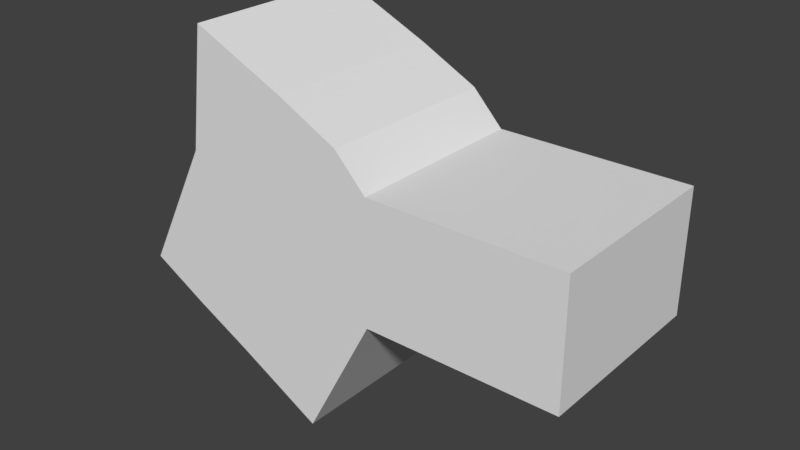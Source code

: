 # Source: dog1.blend  (saved by Blender 2.77.0; exported with 4.5.12 LTS)
import bpy
from mathutils import Matrix  # noqa: F401  (used for matrix-valued properties, if any)

bpy.ops.wm.read_factory_settings(use_empty=True)
scene = bpy.context.scene
scene.name = 'Scene'

# ---- collections
col_collection_1 = bpy.data.collections.new('Collection 1'); scene.collection.children.link(col_collection_1)

# ---- world
world_world = bpy.data.worlds.new('World'); scene.world = world_world
world_world.color = (0.05088, 0.05088, 0.05088)
world_world.use_sun_shadow = False
world_world.sun_shadow_jitter_overblur = 0.0
world_world.cycles.sampling_method = 'MANUAL'

# ---- meshes
me_cube_001 = bpy.data.meshes.new('Cube.001')
me_cube_001.from_pydata([(-0.4152, -0.4152, 0.6134), (-0.4152, -0.4152, 1.444), (-0.4152, 0.4152, 0.6134), (-0.4152, 0.4152, 1.444), (0.4152, -0.4152, 0.6134), (0.4152, -0.4152, 1.444), (0.4152, 0.4152, 0.6134), (0.4152, 0.4152, 1.444), (-0.4152, 0.0, 1.444), (-0.4152, 0.4152, 1.029), (-0.4152, 0.0, 0.6134), (0.0, 0.4152, 1.444), (0.4152, 0.4152, 1.029), (0.0, 0.4152, 0.6134), (0.4152, 0.0, 1.444), (0.4152, -0.4152, 1.029), (0.4152, 0.0, 0.6134), (0.0, -0.4152, 1.444), (0.0, -0.4152, 0.6134), (0.0, 0.0, 1.444), (0.0, 0.0, 0.6134), (0.4152, 0.0, 1.029), (0.0, 0.4152, 1.029), (-0.8723, -0.4152, 1.444), (-0.8723, 0.0, 1.444), (-0.8723, 0.4152, 1.444), (-0.8723, 0.4152, 1.029), (-0.8723, 0.4152, 0.6134), (-0.8723, 0.0, 0.6134), (-0.8723, -0.4152, 0.6134), (-1.085, -0.4152, 1.667), (-1.085, 0.0, 1.667), (-1.085, 0.4152, 1.667), (-1.271, 0.4152, 1.297), (-1.458, 0.4152, 0.9257), (-1.344, -0.4152, -0.2851), (-2.192, -0.4152, 1.749), (-1.491, -0.4152, 1.872), (-1.491, 0.0, 1.872), (-1.491, 0.4152, 1.872), (-1.677, 0.4152, 1.501), (-1.864, 0.4152, 1.13), (-1.344, 0.0, -0.2851), (-1.03, 0.0, 0.3136), (-2.133, -0.4152, 2.16), (-2.133, 0.0, 2.16), (-2.133, 0.4152, 2.16), (-2.192, 0.4152, 1.749), (-2.251, 0.4152, 1.338), (-2.251, 0.0, 1.338), (-2.251, -0.4152, 1.338), (-2.192, 0.0, 1.749), (-1.03, -0.4152, 0.3136), (-1.03, 0.4152, 0.3136), (-1.615, 0.4152, 0.6258), (-0.4152, -0.8475, 1.444), (-2.021, 0.4152, 0.8301), (-0.4152, -0.8475, 1.029), (-2.408, -0.4152, 1.038), (-2.408, 0.0, 1.038), (-2.408, 0.4152, 1.038), (-1.344, 0.4152, -0.2851), (-1.93, 0.4152, 0.0271), (-1.93, 0.0, 0.0271), (-1.93, -0.4152, 0.0271), (-2.336, 0.4152, 0.2313), (-2.336, -0.4152, 0.2313), (-2.336, 0.0, 0.2313), (-2.722, -0.4152, 0.4395), (-2.722, 0.0, 0.4395), (-2.722, 0.4152, 0.4395), (0.4152, -0.8475, 1.029), (0.4152, -0.8475, 0.6134), (0.0, -0.8475, 1.444), (0.0, -0.8475, 0.6134), (-0.4152, -0.8475, 0.6134), (0.4152, -0.8475, 1.444), (0.0, -0.8475, 1.029), (-0.8723, -0.8475, 1.444), (-0.8723, -0.8475, 1.029), (-0.8723, -0.8475, 0.6134), (-1.085, -0.8475, 1.667), (-1.864, -0.8475, 1.13), (-2.021, -0.8475, 0.8301), (-1.271, -0.8475, 1.297), (-1.458, -0.8475, 0.9257), (-1.677, -0.8475, 1.501), (-1.491, -0.8475, 1.872), (-1.03, -0.8475, 0.3136), (-1.615, -0.8475, 0.6258), (-2.251, -0.8475, 1.338), (-2.192, -0.8475, 1.749), (-2.133, -0.8475, 2.16), (-1.344, -0.8475, -0.2851), (-1.93, -0.8475, 0.0271), (-2.408, -0.8475, 1.038), (-2.336, -0.8475, 0.2313), (-2.722, -0.8475, 0.4395)], [], [(3, 9, 26, 25), (22, 12, 6, 13), (21, 15, 4, 16), (37, 44, 92, 87), (20, 13, 6, 16), (19, 11, 3, 8), (17, 19, 8, 1), (5, 14, 19, 17), (14, 7, 11, 19), (18, 20, 16, 4), (0, 10, 20, 18), (10, 2, 13, 20), (15, 5, 76, 71), (23, 30, 81, 78), (36, 50, 90, 91), (12, 21, 16, 6), (7, 14, 21, 12), (14, 5, 15, 21), (9, 22, 13, 2), (3, 11, 22, 9), (11, 7, 12, 22), (18, 4, 72, 74), (9, 2, 27, 26), (1, 8, 24, 23), (24, 25, 32, 31), (30, 37, 87, 81), (23, 24, 31, 30), (50, 58, 95, 90), (10, 0, 29, 28), (29, 0, 75, 80), (8, 3, 25, 24), (2, 10, 28, 27), (48, 41, 56, 60), (17, 1, 55, 73), (33, 34, 41, 40), (35, 52, 88, 93), (25, 26, 33, 32), (68, 66, 96, 97), (26, 27, 34, 33), (58, 68, 97, 95), (52, 29, 80, 88), (40, 41, 48, 47), (1, 23, 78, 55), (39, 40, 47, 46), (30, 31, 38, 37), (41, 34, 54, 56), (31, 32, 39, 38), (32, 33, 40, 39), (51, 47, 48, 49), (36, 51, 49, 50), (44, 45, 51, 36), (45, 46, 47, 51), (0, 18, 74, 75), (37, 38, 45, 44), (49, 48, 60, 59), (38, 39, 46, 45), (58, 59, 69, 68), (56, 54, 62, 65), (54, 53, 61, 62), (60, 56, 65, 70), (4, 15, 71, 72), (53, 43, 42, 61), (28, 29, 52, 43), (34, 27, 53, 54), (50, 49, 59, 58), (27, 28, 43, 53), (42, 35, 64, 63), (61, 42, 63, 62), (62, 63, 67, 65), (63, 64, 66, 67), (65, 67, 69, 70), (67, 66, 68, 69), (43, 52, 35, 42), (44, 36, 91, 92), (59, 60, 70, 69), (5, 17, 73, 76), (77, 57, 75, 74), (71, 77, 74, 72), (76, 73, 77, 71), (73, 55, 57, 77), (57, 55, 78, 79), (82, 90, 95, 83), (85, 82, 83, 89), (75, 57, 79, 80), (84, 81, 87, 86), (85, 84, 86, 82), (80, 79, 84, 85), (79, 78, 81, 84), (86, 87, 92, 91), (82, 86, 91, 90), (80, 85, 89, 88), (88, 89, 94, 93), (89, 83, 96, 94), (83, 95, 97, 96), (66, 64, 94, 96), (64, 35, 93, 94)])
me_cube_001.use_remesh_preserve_volume = False
me_cube_001.use_remesh_preserve_attributes = False
me_cube_001.use_mirror_vertex_groups = False
me_cube_001.update()

# ---- objects
ob_cube = bpy.data.objects.new('Cube', me_cube_001)

# ---- transforms, parenting, visibility, modifiers, constraints
ob_cube.location = (0.0, 0.0, 0.0)
ob_cube.lineart.crease_threshold = 0.0

# ---- collection membership
col_collection_1.objects.link(ob_cube)

# ---- scene / render settings (as saved in the file)
scene.frame_start = 1; scene.frame_end = 250; scene.frame_set(1)
scene.render.engine = 'CYCLES'
scene.render.resolution_percentage = 50
scene.render.dither_intensity = 0.0
scene.cycles.use_denoising = False
scene.cycles.samples = 128
scene.cycles.sampling_pattern = 'TABULATED_SOBOL'
scene.cycles.light_sampling_threshold = 0.0
scene.cycles.use_adaptive_sampling = False
scene.cycles.use_light_tree = False
scene.cycles.blur_glossy = 0.0
scene.cycles.sample_clamp_indirect = 0.0
scene.view_settings.view_transform = 'Standard'
bpy.context.view_layer.update()

# ---- added for rendering (the .blend has no active camera and no usable light): camera, sun
cam_auto = bpy.data.cameras.new('AutoCamera')
cam_auto.lens = 50.0
cam_auto.sensor_width = 36.0
cam_auto.clip_end = 1000.0
ob_auto_camera = bpy.data.objects.new('AutoCamera', cam_auto)
scene.collection.objects.link(ob_auto_camera)
ob_auto_camera.location = (2.7078, -4.84966, 4.02649)
ob_auto_camera.rotation_euler = (1.09748, -7.21219e-08, 0.694738)
scene.camera = ob_auto_camera
light_auto_sun = bpy.data.lights.new('AutoSun', 'SUN')
light_auto_sun.energy = 3.0
light_auto_sun.angle = 0.0523599
ob_auto_sun = bpy.data.objects.new('AutoSun', light_auto_sun)
scene.collection.objects.link(ob_auto_sun)
ob_auto_sun.rotation_euler = (0.872665, 0.174533, 0.523599)
bpy.context.view_layer.update()
